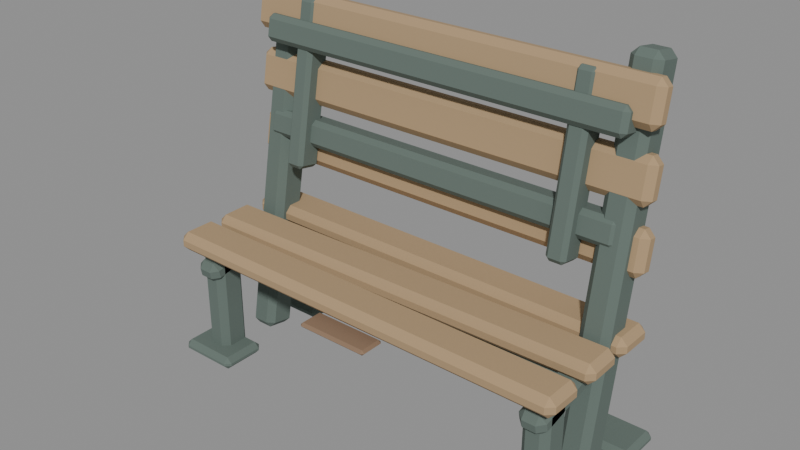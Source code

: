 # Source: bench.blend  (saved by Blender 5.1.30; exported with 4.5.12 LTS)
import bpy
from mathutils import Matrix  # noqa: F401  (used for matrix-valued properties, if any)

bpy.ops.wm.read_factory_settings(use_empty=True)
scene = bpy.context.scene
scene.name = 'Scene'

# ---- materials (node trees are filled in below, after node groups)
mat_mat_weathered_timber = bpy.data.materials.new('mat_weathered_timber')
mat_mat_weathered_timber.diffuse_color = (0.42, 0.29, 0.16, 1.0)
mat_mat_weathered_timber.roughness = 1.0
mat_mat_patina_iron = bpy.data.materials.new('mat_patina_iron')
mat_mat_patina_iron.diffuse_color = (0.12, 0.16, 0.14, 1.0)
mat_mat_patina_iron.roughness = 1.0
mat_mat_timber_edge = bpy.data.materials.new('mat_timber_edge')
mat_mat_timber_edge.diffuse_color = (0.25, 0.16, 0.1, 1.0)
mat_mat_timber_edge.roughness = 1.0

# ---- material node trees
mat_mat_weathered_timber.use_nodes = True; mat_mat_weathered_timber.node_tree.nodes.clear()
_N = mat_mat_weathered_timber.node_tree.nodes; _L = mat_mat_weathered_timber.node_tree.links
n0 = _N.new('ShaderNodeBsdfPrincipled'); n0.name = 'Principled BSDF'; n0.location = (-200, 100)
n0.inputs[0].default_value = (0.42, 0.29, 0.16, 1.0)
n0.inputs[2].default_value = 1.0
n1 = _N.new('ShaderNodeOutputMaterial'); n1.name = 'Material Output'; n1.location = (200, 100)
_L.new(n0.outputs[0], n1.inputs[0])
n1.is_active_output = True
mat_mat_patina_iron.use_nodes = True; mat_mat_patina_iron.node_tree.nodes.clear()
_N = mat_mat_patina_iron.node_tree.nodes; _L = mat_mat_patina_iron.node_tree.links
n0 = _N.new('ShaderNodeBsdfPrincipled'); n0.name = 'Principled BSDF'; n0.location = (-200, 100)
n0.inputs[0].default_value = (0.12, 0.16, 0.14, 1.0)
n0.inputs[2].default_value = 1.0
n1 = _N.new('ShaderNodeOutputMaterial'); n1.name = 'Material Output'; n1.location = (200, 100)
_L.new(n0.outputs[0], n1.inputs[0])
n1.is_active_output = True
mat_mat_timber_edge.use_nodes = True; mat_mat_timber_edge.node_tree.nodes.clear()
_N = mat_mat_timber_edge.node_tree.nodes; _L = mat_mat_timber_edge.node_tree.links
n0 = _N.new('ShaderNodeBsdfPrincipled'); n0.name = 'Principled BSDF'; n0.location = (-200, 100)
n0.inputs[0].default_value = (0.25, 0.16, 0.1, 1.0)
n0.inputs[2].default_value = 1.0
n1 = _N.new('ShaderNodeOutputMaterial'); n1.name = 'Material Output'; n1.location = (200, 100)
_L.new(n0.outputs[0], n1.inputs[0])
n1.is_active_output = True

# ---- meshes
me_cube = bpy.data.meshes.new('Cube')
me_cube.from_pydata([(-0.8107, -0.07293, -0.0375), (-0.8107, -0.07293, 0.0375), (-0.8093, 0.08707, -0.0375), (-0.8093, 0.08707, 0.0375), (0.8093, -0.08707, -0.0375), (0.8093, -0.08707, 0.0375), (0.8107, 0.07293, -0.0375), (0.8107, 0.07293, 0.0375)], [], [(0, 1, 3, 2), (2, 3, 7, 6), (6, 7, 5, 4), (4, 5, 1, 0), (2, 6, 4, 0), (7, 3, 1, 5)])
_uv = me_cube.uv_layers.new(name='UVMap')
_uv.uv.foreach_set('vector', [0.375, 0.0, 0.625, 0.0, 0.625, 0.25, 0.375, 0.25, 0.375, 0.25, 0.625, 0.25, 0.625, 0.5, 0.375, 0.5, 0.375, 0.5, 0.625, 0.5, 0.625, 0.75, 0.375, 0.75, 0.375, 0.75, 0.625, 0.75, 0.625, 1.0, 0.375, 1.0, 0.125, 0.5, 0.375, 0.5, 0.375, 0.75, 0.125, 0.75, 0.625, 0.5, 0.875, 0.5, 0.875, 0.75, 0.625, 0.75])
me_cube.materials.append(mat_mat_weathered_timber)
me_cube.update()
me_cube_001 = bpy.data.meshes.new('Cube.001')
me_cube_001.from_pydata([(-0.809, -0.08989, -0.0375), (-0.809, -0.08989, 0.0375), (-0.8109, 0.0701, -0.0375), (-0.8109, 0.0701, 0.0375), (0.8109, -0.0701, -0.0375), (0.8109, -0.0701, 0.0375), (0.809, 0.08989, -0.0375), (0.809, 0.08989, 0.0375)], [], [(0, 1, 3, 2), (2, 3, 7, 6), (6, 7, 5, 4), (4, 5, 1, 0), (2, 6, 4, 0), (7, 3, 1, 5)])
_uv = me_cube_001.uv_layers.new(name='UVMap')
_uv.uv.foreach_set('vector', [0.375, 0.0, 0.625, 0.0, 0.625, 0.25, 0.375, 0.25, 0.375, 0.25, 0.625, 0.25, 0.625, 0.5, 0.375, 0.5, 0.375, 0.5, 0.625, 0.5, 0.625, 0.75, 0.375, 0.75, 0.375, 0.75, 0.625, 0.75, 0.625, 1.0, 0.375, 1.0, 0.125, 0.5, 0.375, 0.5, 0.375, 0.75, 0.125, 0.75, 0.625, 0.5, 0.875, 0.5, 0.875, 0.75, 0.625, 0.75])
me_cube_001.materials.append(mat_mat_weathered_timber)
me_cube_001.update()
me_cube_002 = bpy.data.meshes.new('Cube.002')
me_cube_002.from_pydata([(-0.8104, -0.07576, -0.0375), (-0.8104, -0.07576, 0.0375), (-0.8096, 0.08424, -0.0375), (-0.8096, 0.08424, 0.0375), (0.8096, -0.08424, -0.0375), (0.8096, -0.08424, 0.0375), (0.8104, 0.07576, -0.0375), (0.8104, 0.07576, 0.0375)], [], [(0, 1, 3, 2), (2, 3, 7, 6), (6, 7, 5, 4), (4, 5, 1, 0), (2, 6, 4, 0), (7, 3, 1, 5)])
_uv = me_cube_002.uv_layers.new(name='UVMap')
_uv.uv.foreach_set('vector', [0.375, 0.0, 0.625, 0.0, 0.625, 0.25, 0.375, 0.25, 0.375, 0.25, 0.625, 0.25, 0.625, 0.5, 0.375, 0.5, 0.375, 0.5, 0.625, 0.5, 0.625, 0.75, 0.375, 0.75, 0.375, 0.75, 0.625, 0.75, 0.625, 1.0, 0.375, 1.0, 0.125, 0.5, 0.375, 0.5, 0.375, 0.75, 0.125, 0.75, 0.625, 0.5, 0.875, 0.5, 0.875, 0.75, 0.625, 0.75])
me_cube_002.materials.append(mat_mat_weathered_timber)
me_cube_002.update()
me_cube_003 = bpy.data.meshes.new('Cube.003')
me_cube_003.from_pydata([(-0.81, -0.05328, -0.07184), (-0.81, -0.0255, 0.08573), (-0.81, 0.0255, -0.08573), (-0.81, 0.05328, 0.07184), (0.81, -0.05328, -0.07184), (0.81, -0.0255, 0.08573), (0.81, 0.0255, -0.08573), (0.81, 0.05328, 0.07184)], [], [(0, 1, 3, 2), (2, 3, 7, 6), (6, 7, 5, 4), (4, 5, 1, 0), (2, 6, 4, 0), (7, 3, 1, 5)])
_uv = me_cube_003.uv_layers.new(name='UVMap')
_uv.uv.foreach_set('vector', [0.375, 0.0, 0.625, 0.0, 0.625, 0.25, 0.375, 0.25, 0.375, 0.25, 0.625, 0.25, 0.625, 0.5, 0.375, 0.5, 0.375, 0.5, 0.625, 0.5, 0.625, 0.75, 0.375, 0.75, 0.375, 0.75, 0.625, 0.75, 0.625, 1.0, 0.375, 1.0, 0.125, 0.5, 0.375, 0.5, 0.375, 0.75, 0.125, 0.75, 0.625, 0.5, 0.875, 0.5, 0.875, 0.75, 0.625, 0.75])
me_cube_003.materials.append(mat_mat_weathered_timber)
me_cube_003.update()
me_cube_004 = bpy.data.meshes.new('Cube.004')
me_cube_004.from_pydata([(-0.81, -0.05328, -0.07184), (-0.81, -0.0255, 0.08573), (-0.81, 0.0255, -0.08573), (-0.81, 0.05328, 0.07184), (0.81, -0.05328, -0.07184), (0.81, -0.0255, 0.08573), (0.81, 0.0255, -0.08573), (0.81, 0.05328, 0.07184)], [], [(0, 1, 3, 2), (2, 3, 7, 6), (6, 7, 5, 4), (4, 5, 1, 0), (2, 6, 4, 0), (7, 3, 1, 5)])
_uv = me_cube_004.uv_layers.new(name='UVMap')
_uv.uv.foreach_set('vector', [0.375, 0.0, 0.625, 0.0, 0.625, 0.25, 0.375, 0.25, 0.375, 0.25, 0.625, 0.25, 0.625, 0.5, 0.375, 0.5, 0.375, 0.5, 0.625, 0.5, 0.625, 0.75, 0.375, 0.75, 0.375, 0.75, 0.625, 0.75, 0.625, 1.0, 0.375, 1.0, 0.125, 0.5, 0.375, 0.5, 0.375, 0.75, 0.125, 0.75, 0.625, 0.5, 0.875, 0.5, 0.875, 0.75, 0.625, 0.75])
me_cube_004.materials.append(mat_mat_weathered_timber)
me_cube_004.update()
me_cube_005 = bpy.data.meshes.new('Cube.005')
me_cube_005.from_pydata([(-0.81, -0.05328, -0.07184), (-0.81, -0.0255, 0.08573), (-0.81, 0.0255, -0.08573), (-0.81, 0.05328, 0.07184), (0.81, -0.05328, -0.07184), (0.81, -0.0255, 0.08573), (0.81, 0.0255, -0.08573), (0.81, 0.05328, 0.07184)], [], [(0, 1, 3, 2), (2, 3, 7, 6), (6, 7, 5, 4), (4, 5, 1, 0), (2, 6, 4, 0), (7, 3, 1, 5)])
_uv = me_cube_005.uv_layers.new(name='UVMap')
_uv.uv.foreach_set('vector', [0.375, 0.0, 0.625, 0.0, 0.625, 0.25, 0.375, 0.25, 0.375, 0.25, 0.625, 0.25, 0.625, 0.5, 0.375, 0.5, 0.375, 0.5, 0.625, 0.5, 0.625, 0.75, 0.375, 0.75, 0.375, 0.75, 0.625, 0.75, 0.625, 1.0, 0.375, 1.0, 0.125, 0.5, 0.375, 0.5, 0.375, 0.75, 0.125, 0.75, 0.625, 0.5, 0.875, 0.5, 0.875, 0.75, 0.625, 0.75])
me_cube_005.materials.append(mat_mat_weathered_timber)
me_cube_005.update()
me_cube_006 = bpy.data.meshes.new('Cube.006')
me_cube_006.from_pydata([(-0.05, -0.06, -0.25), (-0.05, -0.06, 0.25), (-0.05, 0.06, -0.25), (-0.05, 0.06, 0.25), (0.05, -0.06, -0.25), (0.05, -0.06, 0.25), (0.05, 0.06, -0.25), (0.05, 0.06, 0.25)], [], [(0, 1, 3, 2), (2, 3, 7, 6), (6, 7, 5, 4), (4, 5, 1, 0), (2, 6, 4, 0), (7, 3, 1, 5)])
_uv = me_cube_006.uv_layers.new(name='UVMap')
_uv.uv.foreach_set('vector', [0.375, 0.0, 0.625, 0.0, 0.625, 0.25, 0.375, 0.25, 0.375, 0.25, 0.625, 0.25, 0.625, 0.5, 0.375, 0.5, 0.375, 0.5, 0.625, 0.5, 0.625, 0.75, 0.375, 0.75, 0.375, 0.75, 0.625, 0.75, 0.625, 1.0, 0.375, 1.0, 0.125, 0.5, 0.375, 0.5, 0.375, 0.75, 0.125, 0.75, 0.625, 0.5, 0.875, 0.5, 0.875, 0.75, 0.625, 0.75])
me_cube_006.materials.append(mat_mat_patina_iron)
me_cube_006.update()
me_cube_007 = bpy.data.meshes.new('Cube.007')
me_cube_007.from_pydata([(-0.055, -0.1856, -0.6781), (-0.055, 0.05754, 0.7007), (-0.055, -0.05754, -0.7007), (-0.055, 0.1856, 0.6781), (0.055, -0.1856, -0.6781), (0.055, 0.05754, 0.7007), (0.055, -0.05754, -0.7007), (0.055, 0.1856, 0.6781)], [], [(0, 1, 3, 2), (2, 3, 7, 6), (6, 7, 5, 4), (4, 5, 1, 0), (2, 6, 4, 0), (7, 3, 1, 5)])
_uv = me_cube_007.uv_layers.new(name='UVMap')
_uv.uv.foreach_set('vector', [0.375, 0.0, 0.625, 0.0, 0.625, 0.25, 0.375, 0.25, 0.375, 0.25, 0.625, 0.25, 0.625, 0.5, 0.375, 0.5, 0.375, 0.5, 0.625, 0.5, 0.625, 0.75, 0.375, 0.75, 0.375, 0.75, 0.625, 0.75, 0.625, 1.0, 0.375, 1.0, 0.125, 0.5, 0.375, 0.5, 0.375, 0.75, 0.125, 0.75, 0.625, 0.5, 0.875, 0.5, 0.875, 0.75, 0.625, 0.75])
me_cube_007.materials.append(mat_mat_patina_iron)
me_cube_007.update()
me_cube_008 = bpy.data.meshes.new('Cube.008')
me_cube_008.from_pydata([(-0.05, -0.246, -0.09318), (-0.05, -0.2626, -0.01493), (-0.05, 0.2626, 0.01493), (-0.05, 0.246, 0.09318), (0.05, -0.246, -0.09318), (0.05, -0.2626, -0.01493), (0.05, 0.2626, 0.01493), (0.05, 0.246, 0.09318)], [], [(0, 1, 3, 2), (2, 3, 7, 6), (6, 7, 5, 4), (4, 5, 1, 0), (2, 6, 4, 0), (7, 3, 1, 5)])
_uv = me_cube_008.uv_layers.new(name='UVMap')
_uv.uv.foreach_set('vector', [0.375, 0.0, 0.625, 0.0, 0.625, 0.25, 0.375, 0.25, 0.375, 0.25, 0.625, 0.25, 0.625, 0.5, 0.375, 0.5, 0.375, 0.5, 0.625, 0.5, 0.625, 0.75, 0.375, 0.75, 0.375, 0.75, 0.625, 0.75, 0.625, 1.0, 0.375, 1.0, 0.125, 0.5, 0.375, 0.5, 0.375, 0.75, 0.125, 0.75, 0.625, 0.5, 0.875, 0.5, 0.875, 0.75, 0.625, 0.75])
me_cube_008.materials.append(mat_mat_patina_iron)
me_cube_008.update()
me_cube_009 = bpy.data.meshes.new('Cube.009')
me_cube_009.from_pydata([(-0.12, -0.09, -0.025), (-0.12, -0.09, 0.025), (-0.12, 0.09, -0.025), (-0.12, 0.09, 0.025), (0.12, -0.09, -0.025), (0.12, -0.09, 0.025), (0.12, 0.09, -0.025), (0.12, 0.09, 0.025)], [], [(0, 1, 3, 2), (2, 3, 7, 6), (6, 7, 5, 4), (4, 5, 1, 0), (2, 6, 4, 0), (7, 3, 1, 5)])
_uv = me_cube_009.uv_layers.new(name='UVMap')
_uv.uv.foreach_set('vector', [0.375, 0.0, 0.625, 0.0, 0.625, 0.25, 0.375, 0.25, 0.375, 0.25, 0.625, 0.25, 0.625, 0.5, 0.375, 0.5, 0.375, 0.5, 0.625, 0.5, 0.625, 0.75, 0.375, 0.75, 0.375, 0.75, 0.625, 0.75, 0.625, 1.0, 0.375, 1.0, 0.125, 0.5, 0.375, 0.5, 0.375, 0.75, 0.125, 0.75, 0.625, 0.5, 0.875, 0.5, 0.875, 0.75, 0.625, 0.75])
me_cube_009.materials.append(mat_mat_patina_iron)
me_cube_009.update()
me_cube_010 = bpy.data.meshes.new('Cube.010')
me_cube_010.from_pydata([(-0.12, -0.09, -0.025), (-0.12, -0.09, 0.025), (-0.12, 0.09, -0.025), (-0.12, 0.09, 0.025), (0.12, -0.09, -0.025), (0.12, -0.09, 0.025), (0.12, 0.09, -0.025), (0.12, 0.09, 0.025)], [], [(0, 1, 3, 2), (2, 3, 7, 6), (6, 7, 5, 4), (4, 5, 1, 0), (2, 6, 4, 0), (7, 3, 1, 5)])
_uv = me_cube_010.uv_layers.new(name='UVMap')
_uv.uv.foreach_set('vector', [0.375, 0.0, 0.625, 0.0, 0.625, 0.25, 0.375, 0.25, 0.375, 0.25, 0.625, 0.25, 0.625, 0.5, 0.375, 0.5, 0.375, 0.5, 0.625, 0.5, 0.625, 0.75, 0.375, 0.75, 0.375, 0.75, 0.625, 0.75, 0.625, 1.0, 0.375, 1.0, 0.125, 0.5, 0.375, 0.5, 0.375, 0.75, 0.125, 0.75, 0.625, 0.5, 0.875, 0.5, 0.875, 0.75, 0.625, 0.75])
me_cube_010.materials.append(mat_mat_patina_iron)
me_cube_010.update()
me_cube_011 = bpy.data.meshes.new('Cube.011')
me_cube_011.from_pydata([(-0.05, -0.06, -0.25), (-0.05, -0.06, 0.25), (-0.05, 0.06, -0.25), (-0.05, 0.06, 0.25), (0.05, -0.06, -0.25), (0.05, -0.06, 0.25), (0.05, 0.06, -0.25), (0.05, 0.06, 0.25)], [], [(0, 1, 3, 2), (2, 3, 7, 6), (6, 7, 5, 4), (4, 5, 1, 0), (2, 6, 4, 0), (7, 3, 1, 5)])
_uv = me_cube_011.uv_layers.new(name='UVMap')
_uv.uv.foreach_set('vector', [0.375, 0.0, 0.625, 0.0, 0.625, 0.25, 0.375, 0.25, 0.375, 0.25, 0.625, 0.25, 0.625, 0.5, 0.375, 0.5, 0.375, 0.5, 0.625, 0.5, 0.625, 0.75, 0.375, 0.75, 0.375, 0.75, 0.625, 0.75, 0.625, 1.0, 0.375, 1.0, 0.125, 0.5, 0.375, 0.5, 0.375, 0.75, 0.125, 0.75, 0.625, 0.5, 0.875, 0.5, 0.875, 0.75, 0.625, 0.75])
me_cube_011.materials.append(mat_mat_patina_iron)
me_cube_011.update()
me_cube_012 = bpy.data.meshes.new('Cube.012')
me_cube_012.from_pydata([(-0.055, -0.1856, -0.6781), (-0.055, 0.05754, 0.7007), (-0.055, -0.05754, -0.7007), (-0.055, 0.1856, 0.6781), (0.055, -0.1856, -0.6781), (0.055, 0.05754, 0.7007), (0.055, -0.05754, -0.7007), (0.055, 0.1856, 0.6781)], [], [(0, 1, 3, 2), (2, 3, 7, 6), (6, 7, 5, 4), (4, 5, 1, 0), (2, 6, 4, 0), (7, 3, 1, 5)])
_uv = me_cube_012.uv_layers.new(name='UVMap')
_uv.uv.foreach_set('vector', [0.375, 0.0, 0.625, 0.0, 0.625, 0.25, 0.375, 0.25, 0.375, 0.25, 0.625, 0.25, 0.625, 0.5, 0.375, 0.5, 0.375, 0.5, 0.625, 0.5, 0.625, 0.75, 0.375, 0.75, 0.375, 0.75, 0.625, 0.75, 0.625, 1.0, 0.375, 1.0, 0.125, 0.5, 0.375, 0.5, 0.375, 0.75, 0.125, 0.75, 0.625, 0.5, 0.875, 0.5, 0.875, 0.75, 0.625, 0.75])
me_cube_012.materials.append(mat_mat_patina_iron)
me_cube_012.update()
me_cube_013 = bpy.data.meshes.new('Cube.013')
me_cube_013.from_pydata([(-0.05, -0.246, -0.09318), (-0.05, -0.2626, -0.01493), (-0.05, 0.2626, 0.01493), (-0.05, 0.246, 0.09318), (0.05, -0.246, -0.09318), (0.05, -0.2626, -0.01493), (0.05, 0.2626, 0.01493), (0.05, 0.246, 0.09318)], [], [(0, 1, 3, 2), (2, 3, 7, 6), (6, 7, 5, 4), (4, 5, 1, 0), (2, 6, 4, 0), (7, 3, 1, 5)])
_uv = me_cube_013.uv_layers.new(name='UVMap')
_uv.uv.foreach_set('vector', [0.375, 0.0, 0.625, 0.0, 0.625, 0.25, 0.375, 0.25, 0.375, 0.25, 0.625, 0.25, 0.625, 0.5, 0.375, 0.5, 0.375, 0.5, 0.625, 0.5, 0.625, 0.75, 0.375, 0.75, 0.375, 0.75, 0.625, 0.75, 0.625, 1.0, 0.375, 1.0, 0.125, 0.5, 0.375, 0.5, 0.375, 0.75, 0.125, 0.75, 0.625, 0.5, 0.875, 0.5, 0.875, 0.75, 0.625, 0.75])
me_cube_013.materials.append(mat_mat_patina_iron)
me_cube_013.update()
me_cube_014 = bpy.data.meshes.new('Cube.014')
me_cube_014.from_pydata([(-0.12, -0.09, -0.025), (-0.12, -0.09, 0.025), (-0.12, 0.09, -0.025), (-0.12, 0.09, 0.025), (0.12, -0.09, -0.025), (0.12, -0.09, 0.025), (0.12, 0.09, -0.025), (0.12, 0.09, 0.025)], [], [(0, 1, 3, 2), (2, 3, 7, 6), (6, 7, 5, 4), (4, 5, 1, 0), (2, 6, 4, 0), (7, 3, 1, 5)])
_uv = me_cube_014.uv_layers.new(name='UVMap')
_uv.uv.foreach_set('vector', [0.375, 0.0, 0.625, 0.0, 0.625, 0.25, 0.375, 0.25, 0.375, 0.25, 0.625, 0.25, 0.625, 0.5, 0.375, 0.5, 0.375, 0.5, 0.625, 0.5, 0.625, 0.75, 0.375, 0.75, 0.375, 0.75, 0.625, 0.75, 0.625, 1.0, 0.375, 1.0, 0.125, 0.5, 0.375, 0.5, 0.375, 0.75, 0.125, 0.75, 0.625, 0.5, 0.875, 0.5, 0.875, 0.75, 0.625, 0.75])
me_cube_014.materials.append(mat_mat_patina_iron)
me_cube_014.update()
me_cube_015 = bpy.data.meshes.new('Cube.015')
me_cube_015.from_pydata([(-0.12, -0.09, -0.025), (-0.12, -0.09, 0.025), (-0.12, 0.09, -0.025), (-0.12, 0.09, 0.025), (0.12, -0.09, -0.025), (0.12, -0.09, 0.025), (0.12, 0.09, -0.025), (0.12, 0.09, 0.025)], [], [(0, 1, 3, 2), (2, 3, 7, 6), (6, 7, 5, 4), (4, 5, 1, 0), (2, 6, 4, 0), (7, 3, 1, 5)])
_uv = me_cube_015.uv_layers.new(name='UVMap')
_uv.uv.foreach_set('vector', [0.375, 0.0, 0.625, 0.0, 0.625, 0.25, 0.375, 0.25, 0.375, 0.25, 0.625, 0.25, 0.625, 0.5, 0.375, 0.5, 0.375, 0.5, 0.625, 0.5, 0.625, 0.75, 0.375, 0.75, 0.375, 0.75, 0.625, 0.75, 0.625, 1.0, 0.375, 1.0, 0.125, 0.5, 0.375, 0.5, 0.375, 0.75, 0.125, 0.75, 0.625, 0.5, 0.875, 0.5, 0.875, 0.75, 0.625, 0.75])
me_cube_015.materials.append(mat_mat_patina_iron)
me_cube_015.update()
me_cube_016 = bpy.data.meshes.new('Cube.016')
me_cube_016.from_pydata([(-0.73, -0.06, -0.05), (-0.73, -0.06, 0.05), (-0.73, 0.06, -0.05), (-0.73, 0.06, 0.05), (0.73, -0.06, -0.05), (0.73, -0.06, 0.05), (0.73, 0.06, -0.05), (0.73, 0.06, 0.05)], [], [(0, 1, 3, 2), (2, 3, 7, 6), (6, 7, 5, 4), (4, 5, 1, 0), (2, 6, 4, 0), (7, 3, 1, 5)])
_uv = me_cube_016.uv_layers.new(name='UVMap')
_uv.uv.foreach_set('vector', [0.375, 0.0, 0.625, 0.0, 0.625, 0.25, 0.375, 0.25, 0.375, 0.25, 0.625, 0.25, 0.625, 0.5, 0.375, 0.5, 0.375, 0.5, 0.625, 0.5, 0.625, 0.75, 0.375, 0.75, 0.375, 0.75, 0.625, 0.75, 0.625, 1.0, 0.375, 1.0, 0.125, 0.5, 0.375, 0.5, 0.375, 0.75, 0.125, 0.75, 0.625, 0.5, 0.875, 0.5, 0.875, 0.75, 0.625, 0.75])
me_cube_016.materials.append(mat_mat_patina_iron)
me_cube_016.update()
me_cube_017 = bpy.data.meshes.new('Cube.017')
me_cube_017.from_pydata([(-0.73, -0.05792, -0.04056), (-0.73, -0.04056, 0.05792), (-0.73, 0.04056, -0.05792), (-0.73, 0.05792, 0.04056), (0.73, -0.05792, -0.04056), (0.73, -0.04056, 0.05792), (0.73, 0.04056, -0.05792), (0.73, 0.05792, 0.04056)], [], [(0, 1, 3, 2), (2, 3, 7, 6), (6, 7, 5, 4), (4, 5, 1, 0), (2, 6, 4, 0), (7, 3, 1, 5)])
_uv = me_cube_017.uv_layers.new(name='UVMap')
_uv.uv.foreach_set('vector', [0.375, 0.0, 0.625, 0.0, 0.625, 0.25, 0.375, 0.25, 0.375, 0.25, 0.625, 0.25, 0.625, 0.5, 0.375, 0.5, 0.375, 0.5, 0.625, 0.5, 0.625, 0.75, 0.375, 0.75, 0.375, 0.75, 0.625, 0.75, 0.625, 1.0, 0.375, 1.0, 0.125, 0.5, 0.375, 0.5, 0.375, 0.75, 0.125, 0.75, 0.625, 0.5, 0.875, 0.5, 0.875, 0.75, 0.625, 0.75])
me_cube_017.materials.append(mat_mat_patina_iron)
me_cube_017.update()
me_cube_018 = bpy.data.meshes.new('Cube.018')
me_cube_018.from_pydata([(-0.73, -0.05792, -0.04056), (-0.73, -0.04056, 0.05792), (-0.73, 0.04056, -0.05792), (-0.73, 0.05792, 0.04056), (0.73, -0.05792, -0.04056), (0.73, -0.04056, 0.05792), (0.73, 0.04056, -0.05792), (0.73, 0.05792, 0.04056)], [], [(0, 1, 3, 2), (2, 3, 7, 6), (6, 7, 5, 4), (4, 5, 1, 0), (2, 6, 4, 0), (7, 3, 1, 5)])
_uv = me_cube_018.uv_layers.new(name='UVMap')
_uv.uv.foreach_set('vector', [0.375, 0.0, 0.625, 0.0, 0.625, 0.25, 0.375, 0.25, 0.375, 0.25, 0.625, 0.25, 0.625, 0.5, 0.375, 0.5, 0.375, 0.5, 0.625, 0.5, 0.625, 0.75, 0.375, 0.75, 0.375, 0.75, 0.625, 0.75, 0.625, 1.0, 0.375, 1.0, 0.125, 0.5, 0.375, 0.5, 0.375, 0.75, 0.125, 0.75, 0.625, 0.5, 0.875, 0.5, 0.875, 0.75, 0.625, 0.75])
me_cube_018.materials.append(mat_mat_patina_iron)
me_cube_018.update()
me_cube_019 = bpy.data.meshes.new('Cube.019')
me_cube_019.from_pydata([(-0.0375, -0.1031, -0.2966), (-0.0375, 0.004591, 0.314), (-0.0375, -0.004591, -0.314), (-0.0375, 0.1031, 0.2966), (0.0375, -0.1031, -0.2966), (0.0375, 0.004591, 0.314), (0.0375, -0.004591, -0.314), (0.0375, 0.1031, 0.2966)], [], [(0, 1, 3, 2), (2, 3, 7, 6), (6, 7, 5, 4), (4, 5, 1, 0), (2, 6, 4, 0), (7, 3, 1, 5)])
_uv = me_cube_019.uv_layers.new(name='UVMap')
_uv.uv.foreach_set('vector', [0.375, 0.0, 0.625, 0.0, 0.625, 0.25, 0.375, 0.25, 0.375, 0.25, 0.625, 0.25, 0.625, 0.5, 0.375, 0.5, 0.375, 0.5, 0.625, 0.5, 0.625, 0.75, 0.375, 0.75, 0.375, 0.75, 0.625, 0.75, 0.625, 1.0, 0.375, 1.0, 0.125, 0.5, 0.375, 0.5, 0.375, 0.75, 0.125, 0.75, 0.625, 0.5, 0.875, 0.5, 0.875, 0.75, 0.625, 0.75])
me_cube_019.materials.append(mat_mat_patina_iron)
me_cube_019.update()
me_cube_020 = bpy.data.meshes.new('Cube.020')
me_cube_020.from_pydata([(-0.0375, -0.1031, -0.2966), (-0.0375, 0.004591, 0.314), (-0.0375, -0.004591, -0.314), (-0.0375, 0.1031, 0.2966), (0.0375, -0.1031, -0.2966), (0.0375, 0.004591, 0.314), (0.0375, -0.004591, -0.314), (0.0375, 0.1031, 0.2966)], [], [(0, 1, 3, 2), (2, 3, 7, 6), (6, 7, 5, 4), (4, 5, 1, 0), (2, 6, 4, 0), (7, 3, 1, 5)])
_uv = me_cube_020.uv_layers.new(name='UVMap')
_uv.uv.foreach_set('vector', [0.375, 0.0, 0.625, 0.0, 0.625, 0.25, 0.375, 0.25, 0.375, 0.25, 0.625, 0.25, 0.625, 0.5, 0.375, 0.5, 0.375, 0.5, 0.625, 0.5, 0.625, 0.75, 0.375, 0.75, 0.375, 0.75, 0.625, 0.75, 0.625, 1.0, 0.375, 1.0, 0.125, 0.5, 0.375, 0.5, 0.375, 0.75, 0.125, 0.75, 0.625, 0.5, 0.875, 0.5, 0.875, 0.75, 0.625, 0.75])
me_cube_020.materials.append(mat_mat_patina_iron)
me_cube_020.update()
me_cube_021 = bpy.data.meshes.new('Cube.021')
me_cube_021.from_pydata([(-0.14, 0.05, -0.01), (-0.14, -0.05, -0.01), (-0.14, 0.05, 0.01), (-0.14, -0.05, 0.01), (0.14, 0.05, -0.01), (0.14, -0.05, -0.01), (0.14, 0.05, 0.01), (0.14, -0.05, 0.01)], [], [(0, 1, 3, 2), (2, 3, 7, 6), (6, 7, 5, 4), (4, 5, 1, 0), (2, 6, 4, 0), (7, 3, 1, 5)])
_uv = me_cube_021.uv_layers.new(name='UVMap')
_uv.uv.foreach_set('vector', [0.375, 0.0, 0.625, 0.0, 0.625, 0.25, 0.375, 0.25, 0.375, 0.25, 0.625, 0.25, 0.625, 0.5, 0.375, 0.5, 0.375, 0.5, 0.625, 0.5, 0.625, 0.75, 0.375, 0.75, 0.375, 0.75, 0.625, 0.75, 0.625, 1.0, 0.375, 1.0, 0.125, 0.5, 0.375, 0.5, 0.375, 0.75, 0.125, 0.75, 0.625, 0.5, 0.875, 0.5, 0.875, 0.75, 0.625, 0.75])
me_cube_021.materials.append(mat_mat_timber_edge)
me_cube_021.update()

# ---- objects
ob_bench_seat_0 = bpy.data.objects.new('bench_seat_0', me_cube)
ob_bench_seat_1 = bpy.data.objects.new('bench_seat_1', me_cube_001)
ob_bench_seat_2 = bpy.data.objects.new('bench_seat_2', me_cube_002)
ob_bench_back_0 = bpy.data.objects.new('bench_back_0', me_cube_003)
ob_bench_back_1 = bpy.data.objects.new('bench_back_1', me_cube_004)
ob_bench_back_2 = bpy.data.objects.new('bench_back_2', me_cube_005)
ob_bench_leg_front = bpy.data.objects.new('bench_leg_front', me_cube_006)
ob_bench_leg_rear = bpy.data.objects.new('bench_leg_rear', me_cube_007)
ob_bench_side_brace = bpy.data.objects.new('bench_side_brace', me_cube_008)
ob_bench_foot_front = bpy.data.objects.new('bench_foot_front', me_cube_009)
ob_bench_foot_rear = bpy.data.objects.new('bench_foot_rear', me_cube_010)
ob_bench_leg_front_001 = bpy.data.objects.new('bench_leg_front.001', me_cube_011)
ob_bench_leg_rear_001 = bpy.data.objects.new('bench_leg_rear.001', me_cube_012)
ob_bench_side_brace_001 = bpy.data.objects.new('bench_side_brace.001', me_cube_013)
ob_bench_foot_front_001 = bpy.data.objects.new('bench_foot_front.001', me_cube_014)
ob_bench_foot_rear_001 = bpy.data.objects.new('bench_foot_rear.001', me_cube_015)
ob_bench_seat_rail = bpy.data.objects.new('bench_seat_rail', me_cube_016)
ob_bench_back_rail_0 = bpy.data.objects.new('bench_back_rail_0', me_cube_017)
ob_bench_back_rail_1 = bpy.data.objects.new('bench_back_rail_1', me_cube_018)
ob_bench_back_bracket = bpy.data.objects.new('bench_back_bracket', me_cube_019)
ob_bench_back_bracket_001 = bpy.data.objects.new('bench_back_bracket.001', me_cube_020)
ob_bench_postmark_plate = bpy.data.objects.new('bench_postmark_plate', me_cube_021)

# ---- transforms, parenting, visibility, modifiers, constraints
ob_bench_seat_0.location = (0.0, -0.2, 0.48)
_m = ob_bench_seat_0.modifiers.new('soft_handworked_edges', 'BEVEL')
_m.width = 0.025
_m.width_pct = 0.025
ob_bench_seat_1.location = (0.0, 0.0, 0.48)
_m = ob_bench_seat_1.modifiers.new('soft_handworked_edges', 'BEVEL')
_m.width = 0.025
_m.width_pct = 0.025
ob_bench_seat_2.location = (0.0, 0.2, 0.48)
_m = ob_bench_seat_2.modifiers.new('soft_handworked_edges', 'BEVEL')
_m.width = 0.025
_m.width_pct = 0.025
ob_bench_back_0.location = (0.0, 0.22, 0.78)
_m = ob_bench_back_0.modifiers.new('soft_handworked_edges', 'BEVEL')
_m.width = 0.025
_m.width_pct = 0.025
ob_bench_back_1.location = (0.0, 0.22, 1.02)
_m = ob_bench_back_1.modifiers.new('soft_handworked_edges', 'BEVEL')
_m.width = 0.025
_m.width_pct = 0.025
ob_bench_back_2.location = (0.0, 0.22, 1.26)
_m = ob_bench_back_2.modifiers.new('soft_handworked_edges', 'BEVEL')
_m.width = 0.025
_m.width_pct = 0.025
ob_bench_leg_front.location = (-0.71, -0.16, 0.25)
_m = ob_bench_leg_front.modifiers.new('soft_handworked_edges', 'BEVEL')
_m.width = 0.025
_m.width_pct = 0.025
ob_bench_leg_rear.location = (-0.71, 0.19, 0.7)
_m = ob_bench_leg_rear.modifiers.new('soft_handworked_edges', 'BEVEL')
_m.width = 0.025
_m.width_pct = 0.025
ob_bench_side_brace.location = (-0.71, 0.01, 0.42)
_m = ob_bench_side_brace.modifiers.new('soft_handworked_edges', 'BEVEL')
_m.width = 0.025
_m.width_pct = 0.025
ob_bench_foot_front.location = (-0.71, -0.19, 0.025)
_m = ob_bench_foot_front.modifiers.new('soft_handworked_edges', 'BEVEL')
_m.width = 0.02
_m.width_pct = 0.02
ob_bench_foot_rear.location = (-0.71, 0.28, 0.025)
_m = ob_bench_foot_rear.modifiers.new('soft_handworked_edges', 'BEVEL')
_m.width = 0.02
_m.width_pct = 0.02
ob_bench_leg_front_001.location = (0.71, -0.16, 0.25)
_m = ob_bench_leg_front_001.modifiers.new('soft_handworked_edges', 'BEVEL')
_m.width = 0.025
_m.width_pct = 0.025
ob_bench_leg_rear_001.location = (0.71, 0.19, 0.7)
_m = ob_bench_leg_rear_001.modifiers.new('soft_handworked_edges', 'BEVEL')
_m.width = 0.025
_m.width_pct = 0.025
ob_bench_side_brace_001.location = (0.71, 0.01, 0.42)
_m = ob_bench_side_brace_001.modifiers.new('soft_handworked_edges', 'BEVEL')
_m.width = 0.025
_m.width_pct = 0.025
ob_bench_foot_front_001.location = (0.71, -0.19, 0.025)
_m = ob_bench_foot_front_001.modifiers.new('soft_handworked_edges', 'BEVEL')
_m.width = 0.02
_m.width_pct = 0.02
ob_bench_foot_rear_001.location = (0.71, 0.28, 0.025)
_m = ob_bench_foot_rear_001.modifiers.new('soft_handworked_edges', 'BEVEL')
_m.width = 0.02
_m.width_pct = 0.02
ob_bench_seat_rail.location = (0.0, 0.02, 0.39)
_m = ob_bench_seat_rail.modifiers.new('soft_handworked_edges', 'BEVEL')
_m.width = 0.018
_m.width_pct = 0.018
ob_bench_back_rail_0.location = (0.0, 0.19, 0.84)
_m = ob_bench_back_rail_0.modifiers.new('soft_handworked_edges', 'BEVEL')
_m.width = 0.018
_m.width_pct = 0.018
ob_bench_back_rail_1.location = (0.0, 0.19, 1.2)
_m = ob_bench_back_rail_1.modifiers.new('soft_handworked_edges', 'BEVEL')
_m.width = 0.018
_m.width_pct = 0.018
ob_bench_back_bracket.location = (-0.56, 0.18, 1.02)
_m = ob_bench_back_bracket.modifiers.new('soft_handworked_edges', 'BEVEL')
_m.width = 0.015
_m.width_pct = 0.015
ob_bench_back_bracket_001.location = (0.56, 0.18, 1.02)
_m = ob_bench_back_bracket_001.modifiers.new('soft_handworked_edges', 'BEVEL')
_m.width = 0.015
_m.width_pct = 0.015
ob_bench_postmark_plate.location = (0.0, -0.287, 0.42)
_m = ob_bench_postmark_plate.modifiers.new('soft_handworked_edges', 'BEVEL')
_m.width = 0.01
_m.width_pct = 0.01

# ---- collection membership
scene.collection.objects.link(ob_bench_seat_0)
scene.collection.objects.link(ob_bench_seat_1)
scene.collection.objects.link(ob_bench_seat_2)
scene.collection.objects.link(ob_bench_back_0)
scene.collection.objects.link(ob_bench_back_1)
scene.collection.objects.link(ob_bench_back_2)
scene.collection.objects.link(ob_bench_leg_front)
scene.collection.objects.link(ob_bench_leg_rear)
scene.collection.objects.link(ob_bench_side_brace)
scene.collection.objects.link(ob_bench_foot_front)
scene.collection.objects.link(ob_bench_foot_rear)
scene.collection.objects.link(ob_bench_leg_front_001)
scene.collection.objects.link(ob_bench_leg_rear_001)
scene.collection.objects.link(ob_bench_side_brace_001)
scene.collection.objects.link(ob_bench_foot_front_001)
scene.collection.objects.link(ob_bench_foot_rear_001)
scene.collection.objects.link(ob_bench_seat_rail)
scene.collection.objects.link(ob_bench_back_rail_0)
scene.collection.objects.link(ob_bench_back_rail_1)
scene.collection.objects.link(ob_bench_back_bracket)
scene.collection.objects.link(ob_bench_back_bracket_001)
scene.collection.objects.link(ob_bench_postmark_plate)

# ---- scene / render settings (as saved in the file)
scene.frame_start = 1; scene.frame_end = 250; scene.frame_set(1)
scene.render.engine = 'BLENDER_EEVEE_NEXT'
scene.render.bake_bias = 0.0
scene.render.bake_samples = 0
scene.cycles.sampling_pattern = 'TABULATED_SOBOL'
scene.eevee.use_volume_custom_range = False
bpy.context.view_layer.update()

# ---- added for rendering (the .blend has no active camera and no usable light): camera, sun + grey world if the file has none
cam_auto = bpy.data.cameras.new('AutoCamera')
cam_auto.lens = 50.0
cam_auto.sensor_width = 36.0
cam_auto.clip_end = 1000.0
ob_auto_camera = bpy.data.objects.new('AutoCamera', cam_auto)
scene.collection.objects.link(ob_auto_camera)
ob_auto_camera.location = (2.11123, -2.51636, 2.38714)
ob_auto_camera.rotation_euler = (1.09748, -7.21219e-08, 0.694738)
scene.camera = ob_auto_camera
light_auto_sun = bpy.data.lights.new('AutoSun', 'SUN')
light_auto_sun.energy = 3.0
light_auto_sun.angle = 0.0523599
ob_auto_sun = bpy.data.objects.new('AutoSun', light_auto_sun)
scene.collection.objects.link(ob_auto_sun)
ob_auto_sun.rotation_euler = (0.872665, 0.174533, 0.523599)
if scene.world is None:
    world_auto = bpy.data.worlds.new('AutoWorld')
    world_auto.color = (0.3, 0.3, 0.3)
    scene.world = world_auto
bpy.context.view_layer.update()
